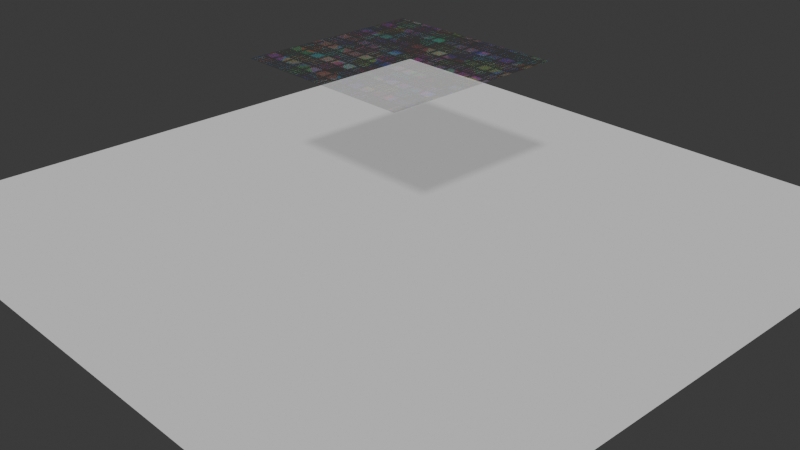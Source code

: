 # Source: 4_3_ShadingPractice1_December1st2024.blend  (saved by Blender 4.3.32; exported with 4.5.12 LTS)
import bpy
from mathutils import Matrix  # noqa: F401  (used for matrix-valued properties, if any)

bpy.ops.wm.read_factory_settings(use_empty=True)
scene = bpy.context.scene
scene.name = 'Scene'

# ---- collections
col_collection = bpy.data.collections.new('Collection'); scene.collection.children.link(col_collection)

# ---- materials (node trees are filled in below, after node groups)
mat_material_001 = bpy.data.materials.new('Material.001')

# ---- material node trees
mat_material_001.use_nodes = True; mat_material_001.node_tree.nodes.clear()
_N = mat_material_001.node_tree.nodes; _L = mat_material_001.node_tree.links
n0 = _N.new('ShaderNodeBsdfPrincipled'); n0.name = 'Principled BSDF'; n0.location = (-129, 194)
n0.inputs[2].default_value = 0.0
n0.inputs[4].default_value = 0.3318
n0.inputs[8].default_value = 0.7364
n0.inputs[10].default_value = 0.95
n0.inputs[24].default_value = 0.35
n0.inputs[25].default_value = 0.05
n1 = _N.new('ShaderNodeOutputMaterial'); n1.name = 'Material Output'; n1.location = (300, 300)
n2 = _N.new('ShaderNodeTexBrick'); n2.name = 'Brick Texture'; n2.location = (-910, 345)
n2.offset_frequency = 5
n2.offset = 0.6154
n2.squash = 0.3
n2.inputs[4].default_value = 5.5
n2.inputs[5].default_value = 0.1
n2.inputs[6].default_value = 1.0
n2.inputs[8].default_value = 0.41
n2.inputs[9].default_value = 0.41
n3 = _N.new('ShaderNodeVectorMath'); n3.name = 'Vector Math'; n3.location = (-372, 239)
n3.operation = 'MULTIPLY'
n4 = _N.new('ShaderNodeTexVoronoi'); n4.name = 'Voronoi Texture'; n4.location = (-709, 130)
n4.inputs[2].default_value = 10.7
_L.new(n3.outputs[0], n0.inputs[0])
_L.new(n0.outputs[0], n1.inputs[0])
_L.new(n2.outputs[0], n3.inputs[0])
_L.new(n4.outputs[1], n3.inputs[1])
n1.is_active_output = True

# ---- world
world_world = bpy.data.worlds.new('World'); scene.world = world_world
world_world.use_nodes = True; world_world.node_tree.nodes.clear()
_N = world_world.node_tree.nodes; _L = world_world.node_tree.links
n0 = _N.new('ShaderNodeOutputWorld'); n0.name = 'World Output'; n0.location = (300, 300)
n1 = _N.new('ShaderNodeBackground'); n1.name = 'Background'; n1.location = (10, 300)
n1.inputs[0].default_value = (0.05088, 0.05088, 0.05088, 1.0)
_L.new(n1.outputs[0], n0.inputs[0])
n0.is_active_output = True
world_world.color = (0.05088, 0.05088, 0.05088)
world_world.sun_shadow_jitter_overblur = 0.0

# ---- cameras
cam_camera = bpy.data.cameras.new('Camera')
cam_camera.clip_end = 100.0
cam_camera.ortho_scale = 7.314

# ---- lights
light_light = bpy.data.lights.new('Light', 'SPOT')
light_light.energy = 1000.0
light_light.shadow_soft_size = 0.1
light_light.spot_size = 1.309

# ---- meshes
me_plane = bpy.data.meshes.new('Plane')
me_plane.from_pydata([(-1.0, -1.0, 0.0), (1.0, -1.0, 0.0), (-1.0, 1.0, 0.0), (1.0, 1.0, 0.0)], [], [(0, 1, 3, 2)])
_uv = me_plane.uv_layers.new(name='UVMap')
_uv.uv.foreach_set('vector', [0.0, 0.0, 1.0, 0.0, 1.0, 1.0, 0.0, 1.0])
me_plane.materials.append(mat_material_001)
me_plane.update()
me_plane_001 = bpy.data.meshes.new('Plane.001')
me_plane_001.from_pydata([(-1.0, -1.0, 0.0), (1.0, -1.0, 0.0), (-1.0, 1.0, 0.0), (1.0, 1.0, 0.0)], [], [(0, 1, 3, 2)])
_uv = me_plane_001.uv_layers.new(name='UVMap')
_uv.uv.foreach_set('vector', [0.0, 0.0, 1.0, 0.0, 1.0, 1.0, 0.0, 1.0])
me_plane_001.update()

# ---- objects
ob_light = bpy.data.objects.new('Light', light_light)
ob_camera_lifeisvaluable = bpy.data.objects.new('Camera_LifeIsValuable', cam_camera)
ob_plane = bpy.data.objects.new('Plane', me_plane)
ob_plane_001 = bpy.data.objects.new('Plane.001', me_plane_001)

# ---- transforms, parenting, visibility, modifiers, constraints
ob_light.location = (1.131, 0.8564, 2.969)
ob_light.rotation_euler = (0.6503, 0.05522, 1.866)
ob_light.lock_rotations_4d = False
ob_light.empty_display_type = 'ARROWS'
ob_light.color = (0.0, 0.0, 0.0, 0.0)
ob_light.hide_render = True
ob_light.lineart.crease_threshold = 0.0
ob_camera_lifeisvaluable.location = (7.359, -6.926, 4.958)
ob_camera_lifeisvaluable.rotation_euler = (1.109, 0.0, 0.8149)
ob_camera_lifeisvaluable.lock_rotations_4d = False
ob_camera_lifeisvaluable.empty_display_type = 'ARROWS'
ob_camera_lifeisvaluable.color = (0.0, 0.0, 0.0, 0.0)
ob_camera_lifeisvaluable.display_type = 'WIRE'
ob_camera_lifeisvaluable.lineart.crease_threshold = 0.0
ob_plane.location = (0.0, 0.0, 1.674)
ob_plane_001.location = (0.0, 0.0, 0.0)
ob_plane_001.scale = (3.675, 3.675, 3.675)

# ---- collection membership
col_collection.objects.link(ob_light)
col_collection.objects.link(ob_camera_lifeisvaluable)
col_collection.objects.link(ob_plane)
col_collection.objects.link(ob_plane_001)

# ---- scene / render settings (as saved in the file)
scene.camera = ob_camera_lifeisvaluable
scene.frame_start = 1; scene.frame_end = 250; scene.frame_set(1)
scene.render.engine = 'CYCLES'
scene.render.image_settings.file_format = 'FFMPEG'
scene.render.image_settings.color_mode = 'RGB'
scene.eevee.use_raytracing = True
bpy.context.view_layer.update()

# ---- added for rendering (the .blend has no usable light): sun
light_auto_sun = bpy.data.lights.new('AutoSun', 'SUN')
light_auto_sun.energy = 3.0
light_auto_sun.angle = 0.0523599
ob_auto_sun = bpy.data.objects.new('AutoSun', light_auto_sun)
scene.collection.objects.link(ob_auto_sun)
ob_auto_sun.rotation_euler = (0.872665, 0.174533, 0.523599)
bpy.context.view_layer.update()
